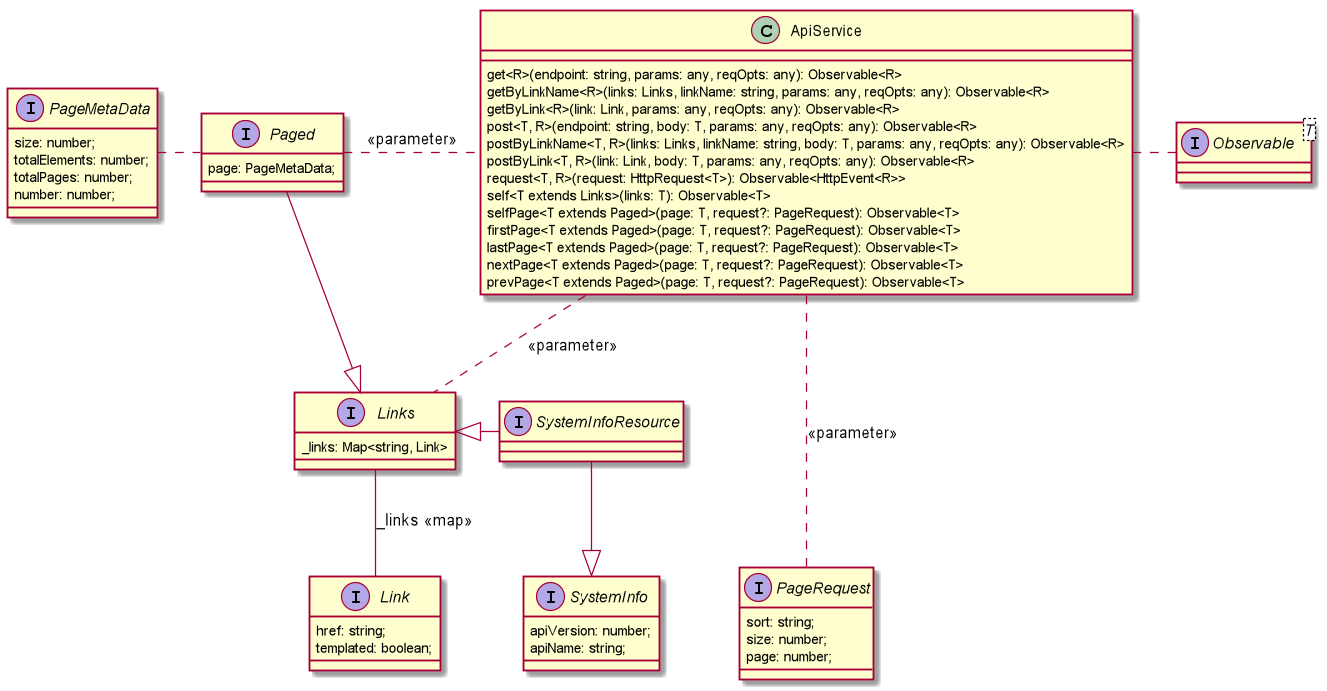

The diagram above was rendered by PlantUML. Its source (embedded in the PNG):
@startuml

interface Link {
    href: string;
    templated: boolean;
}

interface Links {
    _links: Map<string, Link>
}

Links -- Link: _links <<map>>

interface PageMetaData {
    size: number;
    totalElements: number;
    totalPages: number;
    number: number;
}

interface Paged {
    page: PageMetaData;
}

Paged --|> Links
Paged .left. PageMetaData

interface PageRequest {
    sort: string;
    size: number;
    page: number;
}

interface SystemInfo {
    apiVersion: number;
    apiName: string;
}

interface SystemInfoResource {
}

SystemInfoResource --|>  SystemInfo
SystemInfoResource --left--|>  Links

interface Observable<T>

class ApiService {
    get<R>(endpoint: string, params: any, reqOpts: any): Observable<R>
    getByLinkName<R>(links: Links, linkName: string, params: any, reqOpts: any): Observable<R>
    getByLink<R>(link: Link, params: any, reqOpts: any): Observable<R>
    post<T, R>(endpoint: string, body: T, params: any, reqOpts: any): Observable<R>
    postByLinkName<T, R>(links: Links, linkName: string, body: T, params: any, reqOpts: any): Observable<R>
    postByLink<T, R>(link: Link, body: T, params: any, reqOpts: any): Observable<R>
    request<T, R>(request: HttpRequest<T>): Observable<HttpEvent<R>>
    self<T extends Links>(links: T): Observable<T>
    selfPage<T extends Paged>(page: T, request?: PageRequest): Observable<T>
    firstPage<T extends Paged>(page: T, request?: PageRequest): Observable<T>
    lastPage<T extends Paged>(page: T, request?: PageRequest): Observable<T>
    nextPage<T extends Paged>(page: T, request?: PageRequest): Observable<T>
    prevPage<T extends Paged>(page: T, request?: PageRequest): Observable<T>
}

ApiService .right. Observable
ApiService .down.. PageRequest: <<parameter>>
ApiService .. Links: <<parameter>>
ApiService .left. Paged: <<parameter>>

@enduml